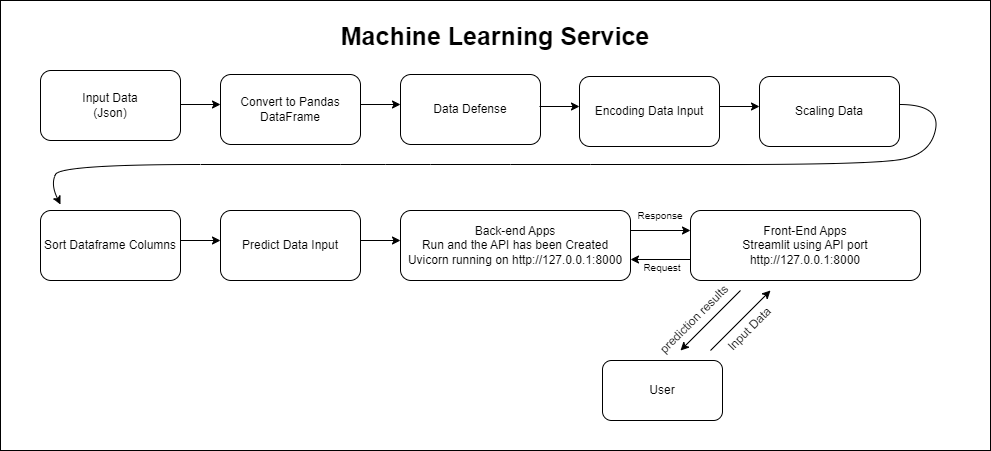

The diagram above was exported from draw.io. Its source (the exported page's mxGraphModel, read from the mxfile embedded in the PNG):
<mxGraphModel dx="1173" dy="569" grid="1" gridSize="10" guides="1" tooltips="1" connect="1" arrows="1" fold="1" page="1" pageScale="1" pageWidth="1169" pageHeight="1654" math="0" shadow="0">
  <root>
    <mxCell id="0" />
    <mxCell id="1" parent="0" />
    <mxCell id="m-xcCnv1SYGovkUheFpS-55" value="" style="rounded=0;whiteSpace=wrap;html=1;" vertex="1" parent="1">
      <mxGeometry x="60" y="150" width="990" height="450" as="geometry" />
    </mxCell>
    <mxCell id="m-xcCnv1SYGovkUheFpS-1" value="Input Data&lt;br&gt;(Json)" style="rounded=1;whiteSpace=wrap;html=1;" vertex="1" parent="1">
      <mxGeometry x="100" y="220" width="140" height="70" as="geometry" />
    </mxCell>
    <mxCell id="m-xcCnv1SYGovkUheFpS-2" value="" style="endArrow=classic;html=1;rounded=0;" edge="1" parent="1">
      <mxGeometry width="50" height="50" relative="1" as="geometry">
        <mxPoint x="240" y="254" as="sourcePoint" />
        <mxPoint x="280" y="254" as="targetPoint" />
      </mxGeometry>
    </mxCell>
    <mxCell id="m-xcCnv1SYGovkUheFpS-4" value="Convert to Pandas DataFrame" style="rounded=1;whiteSpace=wrap;html=1;" vertex="1" parent="1">
      <mxGeometry x="280" y="224" width="140" height="70" as="geometry" />
    </mxCell>
    <mxCell id="m-xcCnv1SYGovkUheFpS-5" value="" style="endArrow=classic;html=1;rounded=0;" edge="1" parent="1">
      <mxGeometry width="50" height="50" relative="1" as="geometry">
        <mxPoint x="420" y="254" as="sourcePoint" />
        <mxPoint x="460" y="254" as="targetPoint" />
      </mxGeometry>
    </mxCell>
    <mxCell id="m-xcCnv1SYGovkUheFpS-6" value="Data Defense" style="rounded=1;whiteSpace=wrap;html=1;" vertex="1" parent="1">
      <mxGeometry x="460" y="224" width="140" height="70" as="geometry" />
    </mxCell>
    <mxCell id="m-xcCnv1SYGovkUheFpS-7" value="" style="endArrow=classic;html=1;rounded=0;" edge="1" parent="1">
      <mxGeometry width="50" height="50" relative="1" as="geometry">
        <mxPoint x="599" y="256" as="sourcePoint" />
        <mxPoint x="639" y="256" as="targetPoint" />
      </mxGeometry>
    </mxCell>
    <mxCell id="m-xcCnv1SYGovkUheFpS-8" value="Encoding Data Input" style="rounded=1;whiteSpace=wrap;html=1;" vertex="1" parent="1">
      <mxGeometry x="639" y="226" width="140" height="70" as="geometry" />
    </mxCell>
    <mxCell id="m-xcCnv1SYGovkUheFpS-9" value="" style="endArrow=classic;html=1;rounded=0;" edge="1" parent="1">
      <mxGeometry width="50" height="50" relative="1" as="geometry">
        <mxPoint x="779" y="256" as="sourcePoint" />
        <mxPoint x="819" y="256" as="targetPoint" />
      </mxGeometry>
    </mxCell>
    <mxCell id="m-xcCnv1SYGovkUheFpS-10" value="Scaling Data" style="rounded=1;whiteSpace=wrap;html=1;" vertex="1" parent="1">
      <mxGeometry x="819" y="226" width="140" height="70" as="geometry" />
    </mxCell>
    <mxCell id="m-xcCnv1SYGovkUheFpS-19" value="" style="curved=1;endArrow=classic;html=1;rounded=0;" edge="1" parent="1">
      <mxGeometry width="50" height="50" relative="1" as="geometry">
        <mxPoint x="959" y="254" as="sourcePoint" />
        <mxPoint x="120" y="354" as="targetPoint" />
        <Array as="points">
          <mxPoint x="1000" y="254" />
          <mxPoint x="990" y="304" />
          <mxPoint x="930" y="314" />
          <mxPoint x="650" y="314" />
          <mxPoint x="490" y="314" />
          <mxPoint x="400" y="314" />
          <mxPoint x="120" y="314" />
          <mxPoint x="110" y="334" />
        </Array>
      </mxGeometry>
    </mxCell>
    <mxCell id="m-xcCnv1SYGovkUheFpS-28" value="Sort Dataframe Columns" style="rounded=1;whiteSpace=wrap;html=1;" vertex="1" parent="1">
      <mxGeometry x="100" y="360" width="140" height="70" as="geometry" />
    </mxCell>
    <mxCell id="m-xcCnv1SYGovkUheFpS-29" value="" style="endArrow=classic;html=1;rounded=0;" edge="1" parent="1">
      <mxGeometry width="50" height="50" relative="1" as="geometry">
        <mxPoint x="240" y="390" as="sourcePoint" />
        <mxPoint x="280" y="390" as="targetPoint" />
      </mxGeometry>
    </mxCell>
    <mxCell id="m-xcCnv1SYGovkUheFpS-30" value="Predict Data Input" style="rounded=1;whiteSpace=wrap;html=1;" vertex="1" parent="1">
      <mxGeometry x="280" y="360" width="140" height="70" as="geometry" />
    </mxCell>
    <mxCell id="m-xcCnv1SYGovkUheFpS-31" value="" style="endArrow=classic;html=1;rounded=0;" edge="1" parent="1">
      <mxGeometry width="50" height="50" relative="1" as="geometry">
        <mxPoint x="420" y="390" as="sourcePoint" />
        <mxPoint x="460" y="390" as="targetPoint" />
      </mxGeometry>
    </mxCell>
    <mxCell id="m-xcCnv1SYGovkUheFpS-49" value="" style="edgeStyle=orthogonalEdgeStyle;rounded=0;orthogonalLoop=1;jettySize=auto;html=1;" edge="1" parent="1">
      <mxGeometry relative="1" as="geometry">
        <mxPoint x="690" y="380" as="sourcePoint" />
        <mxPoint x="750" y="380" as="targetPoint" />
      </mxGeometry>
    </mxCell>
    <mxCell id="m-xcCnv1SYGovkUheFpS-32" value="Back-end Apps&lt;br&gt;Run and the API has been Created&lt;br&gt;Uvicorn running on http://127.0.0.1:8000" style="rounded=1;whiteSpace=wrap;html=1;" vertex="1" parent="1">
      <mxGeometry x="460" y="360" width="230" height="70" as="geometry" />
    </mxCell>
    <mxCell id="m-xcCnv1SYGovkUheFpS-47" value="" style="edgeStyle=orthogonalEdgeStyle;rounded=0;orthogonalLoop=1;jettySize=auto;html=1;" edge="1" parent="1">
      <mxGeometry relative="1" as="geometry">
        <mxPoint x="750" y="409" as="sourcePoint" />
        <mxPoint x="690" y="409" as="targetPoint" />
      </mxGeometry>
    </mxCell>
    <mxCell id="m-xcCnv1SYGovkUheFpS-36" value="Front-End Apps&lt;br&gt;Streamlit using API port&lt;br&gt;http://127.0.0.1:8000" style="rounded=1;whiteSpace=wrap;html=1;" vertex="1" parent="1">
      <mxGeometry x="750" y="360" width="230" height="70" as="geometry" />
    </mxCell>
    <mxCell id="m-xcCnv1SYGovkUheFpS-37" value="User" style="rounded=1;whiteSpace=wrap;html=1;" vertex="1" parent="1">
      <mxGeometry x="662" y="510" width="120" height="60" as="geometry" />
    </mxCell>
    <mxCell id="m-xcCnv1SYGovkUheFpS-38" value="" style="endArrow=classic;html=1;rounded=0;" edge="1" parent="1">
      <mxGeometry width="50" height="50" relative="1" as="geometry">
        <mxPoint x="800" y="440" as="sourcePoint" />
        <mxPoint x="740" y="500" as="targetPoint" />
      </mxGeometry>
    </mxCell>
    <mxCell id="m-xcCnv1SYGovkUheFpS-39" value="Input Data" style="text;html=1;strokeColor=none;fillColor=none;align=center;verticalAlign=middle;whiteSpace=wrap;rounded=0;rotation=-45;" vertex="1" parent="1">
      <mxGeometry x="768.56" y="468.95" width="81" height="20" as="geometry" />
    </mxCell>
    <mxCell id="m-xcCnv1SYGovkUheFpS-50" value="&lt;font style=&quot;font-size: 10px;&quot;&gt;Response&lt;/font&gt;" style="text;html=1;strokeColor=none;fillColor=none;align=center;verticalAlign=middle;whiteSpace=wrap;rounded=0;" vertex="1" parent="1">
      <mxGeometry x="690" y="350" width="60" height="30" as="geometry" />
    </mxCell>
    <mxCell id="m-xcCnv1SYGovkUheFpS-52" value="" style="endArrow=classic;html=1;rounded=0;" edge="1" parent="1">
      <mxGeometry width="50" height="50" relative="1" as="geometry">
        <mxPoint x="770" y="500" as="sourcePoint" />
        <mxPoint x="830" y="440" as="targetPoint" />
      </mxGeometry>
    </mxCell>
    <mxCell id="m-xcCnv1SYGovkUheFpS-53" value="&lt;font style=&quot;font-size: 10px;&quot;&gt;Request&lt;/font&gt;" style="text;html=1;strokeColor=none;fillColor=none;align=center;verticalAlign=middle;whiteSpace=wrap;rounded=0;" vertex="1" parent="1">
      <mxGeometry x="692" y="402" width="60" height="30" as="geometry" />
    </mxCell>
    <mxCell id="m-xcCnv1SYGovkUheFpS-54" value="prediction results" style="text;html=1;strokeColor=none;fillColor=none;align=center;verticalAlign=middle;whiteSpace=wrap;rounded=0;rotation=-45;" vertex="1" parent="1">
      <mxGeometry x="707.04" y="453.99" width="93.93" height="30" as="geometry" />
    </mxCell>
    <mxCell id="m-xcCnv1SYGovkUheFpS-56" value="&lt;font style=&quot;font-size: 25px;&quot;&gt;&lt;b&gt;Machine Learning Service&lt;/b&gt;&lt;/font&gt;" style="text;html=1;strokeColor=none;fillColor=none;align=center;verticalAlign=middle;whiteSpace=wrap;rounded=0;" vertex="1" parent="1">
      <mxGeometry x="60" y="170" width="990" height="30" as="geometry" />
    </mxCell>
  </root>
</mxGraphModel>